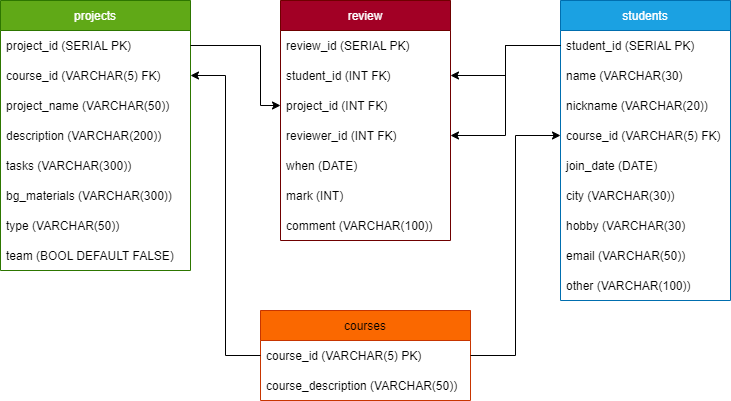

The diagram above was exported from draw.io. Its source (the exported page's mxGraphModel, read from the mxfile embedded in the PNG):
<mxGraphModel dx="868" dy="482" grid="1" gridSize="10" guides="1" tooltips="1" connect="1" arrows="1" fold="1" page="1" pageScale="1" pageWidth="827" pageHeight="1169" math="0" shadow="0">
  <root>
    <mxCell id="0" />
    <mxCell id="1" parent="0" />
    <mxCell id="bmlRkvmT1ggc5L75O06U-7" value="projects" style="swimlane;fontStyle=0;childLayout=stackLayout;horizontal=1;startSize=30;horizontalStack=0;resizeParent=1;resizeParentMax=0;resizeLast=0;collapsible=1;marginBottom=0;strokeColor=#2D7600;fillColor=#60a917;fontColor=#ffffff;" vertex="1" parent="1">
      <mxGeometry x="40" y="160" width="190" height="270" as="geometry" />
    </mxCell>
    <mxCell id="bmlRkvmT1ggc5L75O06U-8" value="project_id (SERIAL PK)" style="text;strokeColor=none;fillColor=none;align=left;verticalAlign=middle;spacingLeft=4;spacingRight=4;overflow=hidden;points=[[0,0.5],[1,0.5]];portConstraint=eastwest;rotatable=0;fontColor=default;" vertex="1" parent="bmlRkvmT1ggc5L75O06U-7">
      <mxGeometry y="30" width="190" height="30" as="geometry" />
    </mxCell>
    <mxCell id="bmlRkvmT1ggc5L75O06U-9" value="course_id (VARCHAR(5) FK)" style="text;strokeColor=none;fillColor=none;align=left;verticalAlign=middle;spacingLeft=4;spacingRight=4;overflow=hidden;points=[[0,0.5],[1,0.5]];portConstraint=eastwest;rotatable=0;fontColor=default;" vertex="1" parent="bmlRkvmT1ggc5L75O06U-7">
      <mxGeometry y="60" width="190" height="30" as="geometry" />
    </mxCell>
    <mxCell id="bmlRkvmT1ggc5L75O06U-10" value="project_name (VARCHAR(50))" style="text;strokeColor=none;fillColor=none;align=left;verticalAlign=middle;spacingLeft=4;spacingRight=4;overflow=hidden;points=[[0,0.5],[1,0.5]];portConstraint=eastwest;rotatable=0;fontColor=default;" vertex="1" parent="bmlRkvmT1ggc5L75O06U-7">
      <mxGeometry y="90" width="190" height="30" as="geometry" />
    </mxCell>
    <mxCell id="bmlRkvmT1ggc5L75O06U-33" value="description (VARCHAR(200))" style="text;strokeColor=none;fillColor=none;align=left;verticalAlign=middle;spacingLeft=4;spacingRight=4;overflow=hidden;points=[[0,0.5],[1,0.5]];portConstraint=eastwest;rotatable=0;fontColor=default;" vertex="1" parent="bmlRkvmT1ggc5L75O06U-7">
      <mxGeometry y="120" width="190" height="30" as="geometry" />
    </mxCell>
    <mxCell id="bmlRkvmT1ggc5L75O06U-34" value="tasks (VARCHAR(300))" style="text;strokeColor=none;fillColor=none;align=left;verticalAlign=middle;spacingLeft=4;spacingRight=4;overflow=hidden;points=[[0,0.5],[1,0.5]];portConstraint=eastwest;rotatable=0;fontColor=default;" vertex="1" parent="bmlRkvmT1ggc5L75O06U-7">
      <mxGeometry y="150" width="190" height="30" as="geometry" />
    </mxCell>
    <mxCell id="bmlRkvmT1ggc5L75O06U-35" value="bg_materials (VARCHAR(300))" style="text;strokeColor=none;fillColor=none;align=left;verticalAlign=middle;spacingLeft=4;spacingRight=4;overflow=hidden;points=[[0,0.5],[1,0.5]];portConstraint=eastwest;rotatable=0;fontColor=default;" vertex="1" parent="bmlRkvmT1ggc5L75O06U-7">
      <mxGeometry y="180" width="190" height="30" as="geometry" />
    </mxCell>
    <mxCell id="bmlRkvmT1ggc5L75O06U-36" value="type (VARCHAR(50))" style="text;strokeColor=none;fillColor=none;align=left;verticalAlign=middle;spacingLeft=4;spacingRight=4;overflow=hidden;points=[[0,0.5],[1,0.5]];portConstraint=eastwest;rotatable=0;fontColor=default;" vertex="1" parent="bmlRkvmT1ggc5L75O06U-7">
      <mxGeometry y="210" width="190" height="30" as="geometry" />
    </mxCell>
    <mxCell id="bmlRkvmT1ggc5L75O06U-32" value="team (BOOL DEFAULT FALSE)" style="text;strokeColor=none;fillColor=none;align=left;verticalAlign=middle;spacingLeft=4;spacingRight=4;overflow=hidden;points=[[0,0.5],[1,0.5]];portConstraint=eastwest;rotatable=0;fontColor=default;" vertex="1" parent="bmlRkvmT1ggc5L75O06U-7">
      <mxGeometry y="240" width="190" height="30" as="geometry" />
    </mxCell>
    <mxCell id="bmlRkvmT1ggc5L75O06U-11" value="review" style="swimlane;fontStyle=0;childLayout=stackLayout;horizontal=1;startSize=30;horizontalStack=0;resizeParent=1;resizeParentMax=0;resizeLast=0;collapsible=1;marginBottom=0;strokeColor=#6F0000;fillColor=#a20025;fontColor=#ffffff;" vertex="1" parent="1">
      <mxGeometry x="320" y="160" width="170" height="240" as="geometry" />
    </mxCell>
    <mxCell id="bmlRkvmT1ggc5L75O06U-12" value="review_id (SERIAL PK)" style="text;strokeColor=none;fillColor=none;align=left;verticalAlign=middle;spacingLeft=4;spacingRight=4;overflow=hidden;points=[[0,0.5],[1,0.5]];portConstraint=eastwest;rotatable=0;fontColor=default;" vertex="1" parent="bmlRkvmT1ggc5L75O06U-11">
      <mxGeometry y="30" width="170" height="30" as="geometry" />
    </mxCell>
    <mxCell id="bmlRkvmT1ggc5L75O06U-13" value="student_id (INT FK)" style="text;strokeColor=none;fillColor=none;align=left;verticalAlign=middle;spacingLeft=4;spacingRight=4;overflow=hidden;points=[[0,0.5],[1,0.5]];portConstraint=eastwest;rotatable=0;fontColor=default;" vertex="1" parent="bmlRkvmT1ggc5L75O06U-11">
      <mxGeometry y="60" width="170" height="30" as="geometry" />
    </mxCell>
    <mxCell id="bmlRkvmT1ggc5L75O06U-37" value="project_id (INT FK)" style="text;strokeColor=none;fillColor=none;align=left;verticalAlign=middle;spacingLeft=4;spacingRight=4;overflow=hidden;points=[[0,0.5],[1,0.5]];portConstraint=eastwest;rotatable=0;fontColor=default;" vertex="1" parent="bmlRkvmT1ggc5L75O06U-11">
      <mxGeometry y="90" width="170" height="30" as="geometry" />
    </mxCell>
    <mxCell id="bmlRkvmT1ggc5L75O06U-38" value="reviewer_id (INT FK)" style="text;strokeColor=none;fillColor=none;align=left;verticalAlign=middle;spacingLeft=4;spacingRight=4;overflow=hidden;points=[[0,0.5],[1,0.5]];portConstraint=eastwest;rotatable=0;fontColor=default;" vertex="1" parent="bmlRkvmT1ggc5L75O06U-11">
      <mxGeometry y="120" width="170" height="30" as="geometry" />
    </mxCell>
    <mxCell id="bmlRkvmT1ggc5L75O06U-39" value="when (DATE)" style="text;strokeColor=none;fillColor=none;align=left;verticalAlign=middle;spacingLeft=4;spacingRight=4;overflow=hidden;points=[[0,0.5],[1,0.5]];portConstraint=eastwest;rotatable=0;fontColor=default;" vertex="1" parent="bmlRkvmT1ggc5L75O06U-11">
      <mxGeometry y="150" width="170" height="30" as="geometry" />
    </mxCell>
    <mxCell id="bmlRkvmT1ggc5L75O06U-40" value="mark (INT)" style="text;strokeColor=none;fillColor=none;align=left;verticalAlign=middle;spacingLeft=4;spacingRight=4;overflow=hidden;points=[[0,0.5],[1,0.5]];portConstraint=eastwest;rotatable=0;fontColor=default;" vertex="1" parent="bmlRkvmT1ggc5L75O06U-11">
      <mxGeometry y="180" width="170" height="30" as="geometry" />
    </mxCell>
    <mxCell id="bmlRkvmT1ggc5L75O06U-14" value="comment (VARCHAR(100))" style="text;strokeColor=none;fillColor=none;align=left;verticalAlign=middle;spacingLeft=4;spacingRight=4;overflow=hidden;points=[[0,0.5],[1,0.5]];portConstraint=eastwest;rotatable=0;fontColor=default;" vertex="1" parent="bmlRkvmT1ggc5L75O06U-11">
      <mxGeometry y="210" width="170" height="30" as="geometry" />
    </mxCell>
    <mxCell id="bmlRkvmT1ggc5L75O06U-15" value="courses" style="swimlane;fontStyle=0;childLayout=stackLayout;horizontal=1;startSize=30;horizontalStack=0;resizeParent=1;resizeParentMax=0;resizeLast=0;collapsible=1;marginBottom=0;strokeColor=#C73500;fillColor=#fa6800;fontColor=#000000;" vertex="1" parent="1">
      <mxGeometry x="300" y="470" width="210" height="90" as="geometry" />
    </mxCell>
    <mxCell id="bmlRkvmT1ggc5L75O06U-16" value="course_id (VARCHAR(5) PK)" style="text;strokeColor=none;fillColor=none;align=left;verticalAlign=middle;spacingLeft=4;spacingRight=4;overflow=hidden;points=[[0,0.5],[1,0.5]];portConstraint=eastwest;rotatable=0;fontColor=default;" vertex="1" parent="bmlRkvmT1ggc5L75O06U-15">
      <mxGeometry y="30" width="210" height="30" as="geometry" />
    </mxCell>
    <mxCell id="bmlRkvmT1ggc5L75O06U-17" value="course_description (VARCHAR(50))" style="text;strokeColor=none;fillColor=none;align=left;verticalAlign=middle;spacingLeft=4;spacingRight=4;overflow=hidden;points=[[0,0.5],[1,0.5]];portConstraint=eastwest;rotatable=0;fontColor=default;" vertex="1" parent="bmlRkvmT1ggc5L75O06U-15">
      <mxGeometry y="60" width="210" height="30" as="geometry" />
    </mxCell>
    <mxCell id="bmlRkvmT1ggc5L75O06U-19" value="students" style="swimlane;fontStyle=0;childLayout=stackLayout;horizontal=1;startSize=30;horizontalStack=0;resizeParent=1;resizeParentMax=0;resizeLast=0;collapsible=1;marginBottom=0;strokeColor=#006EAF;fillColor=#1ba1e2;fontColor=#ffffff;" vertex="1" parent="1">
      <mxGeometry x="600" y="160" width="170" height="300" as="geometry" />
    </mxCell>
    <mxCell id="bmlRkvmT1ggc5L75O06U-20" value="student_id (SERIAL PK)" style="text;strokeColor=none;fillColor=none;align=left;verticalAlign=middle;spacingLeft=4;spacingRight=4;overflow=hidden;points=[[0,0.5],[1,0.5]];portConstraint=eastwest;rotatable=0;fontColor=default;" vertex="1" parent="bmlRkvmT1ggc5L75O06U-19">
      <mxGeometry y="30" width="170" height="30" as="geometry" />
    </mxCell>
    <mxCell id="bmlRkvmT1ggc5L75O06U-21" value="name (VARCHAR(30)" style="text;strokeColor=none;fillColor=none;align=left;verticalAlign=middle;spacingLeft=4;spacingRight=4;overflow=hidden;points=[[0,0.5],[1,0.5]];portConstraint=eastwest;rotatable=0;fontColor=default;" vertex="1" parent="bmlRkvmT1ggc5L75O06U-19">
      <mxGeometry y="60" width="170" height="30" as="geometry" />
    </mxCell>
    <mxCell id="bmlRkvmT1ggc5L75O06U-22" value="nickname (VARCHAR(20))" style="text;strokeColor=none;fillColor=none;align=left;verticalAlign=middle;spacingLeft=4;spacingRight=4;overflow=hidden;points=[[0,0.5],[1,0.5]];portConstraint=eastwest;rotatable=0;fontColor=default;" vertex="1" parent="bmlRkvmT1ggc5L75O06U-19">
      <mxGeometry y="90" width="170" height="30" as="geometry" />
    </mxCell>
    <mxCell id="bmlRkvmT1ggc5L75O06U-27" value="course_id (VARCHAR(5) FK)" style="text;strokeColor=none;fillColor=none;align=left;verticalAlign=middle;spacingLeft=4;spacingRight=4;overflow=hidden;points=[[0,0.5],[1,0.5]];portConstraint=eastwest;rotatable=0;fontColor=default;" vertex="1" parent="bmlRkvmT1ggc5L75O06U-19">
      <mxGeometry y="120" width="170" height="30" as="geometry" />
    </mxCell>
    <mxCell id="bmlRkvmT1ggc5L75O06U-30" value="join_date (DATE)" style="text;strokeColor=none;fillColor=none;align=left;verticalAlign=middle;spacingLeft=4;spacingRight=4;overflow=hidden;points=[[0,0.5],[1,0.5]];portConstraint=eastwest;rotatable=0;fontColor=default;" vertex="1" parent="bmlRkvmT1ggc5L75O06U-19">
      <mxGeometry y="150" width="170" height="30" as="geometry" />
    </mxCell>
    <mxCell id="bmlRkvmT1ggc5L75O06U-29" value="city (VARCHAR(30))" style="text;strokeColor=none;fillColor=none;align=left;verticalAlign=middle;spacingLeft=4;spacingRight=4;overflow=hidden;points=[[0,0.5],[1,0.5]];portConstraint=eastwest;rotatable=0;fontColor=default;" vertex="1" parent="bmlRkvmT1ggc5L75O06U-19">
      <mxGeometry y="180" width="170" height="30" as="geometry" />
    </mxCell>
    <mxCell id="bmlRkvmT1ggc5L75O06U-26" value="hobby (VARCHAR(30)" style="text;strokeColor=none;fillColor=none;align=left;verticalAlign=middle;spacingLeft=4;spacingRight=4;overflow=hidden;points=[[0,0.5],[1,0.5]];portConstraint=eastwest;rotatable=0;fontColor=default;" vertex="1" parent="bmlRkvmT1ggc5L75O06U-19">
      <mxGeometry y="210" width="170" height="30" as="geometry" />
    </mxCell>
    <mxCell id="bmlRkvmT1ggc5L75O06U-28" value="email (VARCHAR(50))" style="text;strokeColor=none;fillColor=none;align=left;verticalAlign=middle;spacingLeft=4;spacingRight=4;overflow=hidden;points=[[0,0.5],[1,0.5]];portConstraint=eastwest;rotatable=0;fontColor=default;" vertex="1" parent="bmlRkvmT1ggc5L75O06U-19">
      <mxGeometry y="240" width="170" height="30" as="geometry" />
    </mxCell>
    <mxCell id="bmlRkvmT1ggc5L75O06U-31" value="other (VARCHAR(100))" style="text;strokeColor=none;fillColor=none;align=left;verticalAlign=middle;spacingLeft=4;spacingRight=4;overflow=hidden;points=[[0,0.5],[1,0.5]];portConstraint=eastwest;rotatable=0;fontColor=default;" vertex="1" parent="bmlRkvmT1ggc5L75O06U-19">
      <mxGeometry y="270" width="170" height="30" as="geometry" />
    </mxCell>
    <mxCell id="bmlRkvmT1ggc5L75O06U-42" value="" style="edgeStyle=elbowEdgeStyle;elbow=horizontal;endArrow=classic;html=1;rounded=0;labelBackgroundColor=default;fontColor=default;strokeColor=default;exitX=1;exitY=0.5;exitDx=0;exitDy=0;entryX=0;entryY=0.5;entryDx=0;entryDy=0;" edge="1" parent="1" source="bmlRkvmT1ggc5L75O06U-16" target="bmlRkvmT1ggc5L75O06U-27">
      <mxGeometry width="50" height="50" relative="1" as="geometry">
        <mxPoint x="450" y="410" as="sourcePoint" />
        <mxPoint x="500" y="360" as="targetPoint" />
      </mxGeometry>
    </mxCell>
    <mxCell id="bmlRkvmT1ggc5L75O06U-43" value="" style="edgeStyle=elbowEdgeStyle;elbow=horizontal;endArrow=classic;html=1;rounded=0;labelBackgroundColor=default;fontColor=default;strokeColor=default;exitX=0;exitY=0.5;exitDx=0;exitDy=0;entryX=1;entryY=0.5;entryDx=0;entryDy=0;" edge="1" parent="1" source="bmlRkvmT1ggc5L75O06U-20" target="bmlRkvmT1ggc5L75O06U-13">
      <mxGeometry width="50" height="50" relative="1" as="geometry">
        <mxPoint x="450" y="410" as="sourcePoint" />
        <mxPoint x="500" y="360" as="targetPoint" />
      </mxGeometry>
    </mxCell>
    <mxCell id="bmlRkvmT1ggc5L75O06U-44" value="" style="edgeStyle=elbowEdgeStyle;elbow=horizontal;endArrow=classic;html=1;rounded=0;labelBackgroundColor=default;fontColor=default;strokeColor=default;exitX=0;exitY=0.5;exitDx=0;exitDy=0;entryX=1;entryY=0.5;entryDx=0;entryDy=0;" edge="1" parent="1" source="bmlRkvmT1ggc5L75O06U-20" target="bmlRkvmT1ggc5L75O06U-38">
      <mxGeometry width="50" height="50" relative="1" as="geometry">
        <mxPoint x="450" y="410" as="sourcePoint" />
        <mxPoint x="500" y="360" as="targetPoint" />
      </mxGeometry>
    </mxCell>
    <mxCell id="bmlRkvmT1ggc5L75O06U-45" value="" style="edgeStyle=elbowEdgeStyle;elbow=horizontal;endArrow=classic;html=1;rounded=0;labelBackgroundColor=default;fontColor=default;strokeColor=default;exitX=0;exitY=0.5;exitDx=0;exitDy=0;entryX=1;entryY=0.5;entryDx=0;entryDy=0;" edge="1" parent="1" source="bmlRkvmT1ggc5L75O06U-16" target="bmlRkvmT1ggc5L75O06U-9">
      <mxGeometry width="50" height="50" relative="1" as="geometry">
        <mxPoint x="450" y="410" as="sourcePoint" />
        <mxPoint x="500" y="360" as="targetPoint" />
      </mxGeometry>
    </mxCell>
    <mxCell id="bmlRkvmT1ggc5L75O06U-46" value="" style="edgeStyle=segmentEdgeStyle;endArrow=classic;html=1;rounded=0;labelBackgroundColor=default;fontColor=default;strokeColor=default;entryX=0;entryY=0.5;entryDx=0;entryDy=0;" edge="1" parent="1" source="bmlRkvmT1ggc5L75O06U-8" target="bmlRkvmT1ggc5L75O06U-37">
      <mxGeometry width="50" height="50" relative="1" as="geometry">
        <mxPoint x="450" y="410" as="sourcePoint" />
        <mxPoint x="500" y="360" as="targetPoint" />
        <Array as="points">
          <mxPoint x="300" y="205" />
          <mxPoint x="300" y="265" />
        </Array>
      </mxGeometry>
    </mxCell>
  </root>
</mxGraphModel>